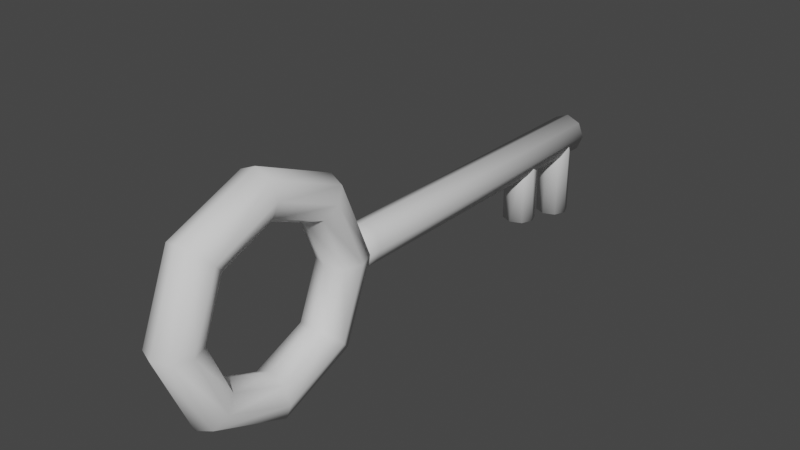 # Source: key.blend  (saved by Blender 3.0.42; exported with 4.5.12 LTS)
import bpy
from mathutils import Matrix  # noqa: F401  (used for matrix-valued properties, if any)

bpy.ops.wm.read_factory_settings(use_empty=True)
scene = bpy.context.scene
scene.name = 'Scene'

# ---- collections
col_collection = bpy.data.collections.new('Collection'); scene.collection.children.link(col_collection)

# ---- node groups
ng_auto_smooth = bpy.data.node_groups.new('Auto Smooth', 'GeometryNodeTree')
_s = ng_auto_smooth.interface.new_socket(name='Geometry', in_out='OUTPUT', socket_type='NodeSocketGeometry')
_s = ng_auto_smooth.interface.new_socket(name='Geometry', in_out='INPUT', socket_type='NodeSocketGeometry')
_s = ng_auto_smooth.interface.new_socket(name='Angle', in_out='INPUT', socket_type='NodeSocketFloat')
_s.subtype = 'ANGLE'
_s.min_value = 0.0
_s.max_value = 3.142
ng_auto_smooth.is_modifier = True
_N = ng_auto_smooth.nodes; _L = ng_auto_smooth.links
n0 = _N.new('NodeGroupOutput'); n0.name = 'Group Output'; n0.location = (480, -100)
n1 = _N.new('NodeGroupInput'); n1.name = 'Group Input'; n1.location = (-420, -300)
n2 = _N.new('NodeGroupInput'); n2.name = 'Group Input.001'; n2.location = (-60, -100)
n3 = _N.new('GeometryNodeSetShadeSmooth'); n3.name = 'Set Shade Smooth'; n3.location = (120, -100)
n3.domain = 'EDGE'
n4 = _N.new('GeometryNodeSetShadeSmooth'); n4.name = 'Set Shade Smooth.001'; n4.location = (300, -100)
n5 = _N.new('GeometryNodeInputMeshEdgeAngle'); n5.name = 'Edge Angle'; n5.location = (-420, -220)
n6 = _N.new('GeometryNodeInputEdgeSmooth'); n6.name = 'Is Edge Smooth'; n6.location = (-60, -160)
n7 = _N.new('GeometryNodeInputShadeSmooth'); n7.name = 'Is Face Smooth'; n7.location = (-240, -340)
n8 = _N.new('FunctionNodeBooleanMath'); n8.name = 'Boolean Math'; n8.location = (-60, -220)
n9 = _N.new('FunctionNodeCompare'); n9.name = 'Compare'; n9.location = (-240, -180)
n9.operation = 'LESS_EQUAL'
_L.new(n5.outputs[0], n9.inputs[0])
_L.new(n4.outputs[0], n0.inputs[0])
_L.new(n1.outputs[1], n9.inputs[1])
_L.new(n9.outputs[0], n8.inputs[0])
_L.new(n7.outputs[0], n8.inputs[1])
_L.new(n2.outputs[0], n3.inputs[0])
_L.new(n6.outputs[0], n3.inputs[1])
_L.new(n3.outputs[0], n4.inputs[0])
_L.new(n8.outputs[0], n3.inputs[2])
n0.is_active_output = True

# ---- world
world_world = bpy.data.worlds.new('World'); scene.world = world_world
world_world.use_nodes = True; world_world.node_tree.nodes.clear()
_N = world_world.node_tree.nodes; _L = world_world.node_tree.links
n0 = _N.new('ShaderNodeOutputWorld'); n0.name = 'World Output'; n0.location = (300, 300)
n1 = _N.new('ShaderNodeBackground'); n1.name = 'Background'; n1.location = (10, 300)
n1.inputs[0].default_value = (0.05088, 0.05088, 0.05088, 1.0)
_L.new(n1.outputs[0], n0.inputs[0])
n0.is_active_output = True
world_world.color = (0.05088, 0.05088, 0.05088)
world_world.use_sun_shadow = False
world_world.sun_shadow_jitter_overblur = 0.0

# ---- meshes
me_torus = bpy.data.meshes.new('Torus')
me_torus.from_pydata([(2.048, 0.5987, -0.1858), (1.974, 0.5987, -0.008981), (1.798, 0.5987, 0.06424), (1.621, 0.5987, -0.008981), (1.548, 0.5987, -0.1858), (1.621, 0.5987, -0.3625), (1.798, 0.5987, -0.4358), (1.974, 0.5987, -0.3625), (1.681, 1.483, -0.1858), (1.63, 1.431, -0.008981), (1.505, 1.306, 0.06424), (1.38, 1.181, -0.008981), (1.328, 1.129, -0.1858), (1.38, 1.181, -0.3625), (1.505, 1.306, -0.4358), (1.63, 1.431, -0.3625), (0.7976, 1.849, -0.1858), (0.7976, 1.775, -0.008981), (0.7976, 1.599, 0.06424), (0.7976, 1.422, -0.008981), (0.7976, 1.349, -0.1858), (0.7976, 1.422, -0.3625), (0.7976, 1.599, -0.4358), (0.7976, 1.775, -0.3625), (-0.08629, 1.483, -0.1858), (-0.03451, 1.431, -0.008981), (0.09049, 1.306, 0.06424), (0.2155, 1.181, -0.008981), (0.2673, 1.129, -0.1858), (0.2155, 1.181, -0.3625), (0.09049, 1.306, -0.4358), (-0.03451, 1.431, -0.3625), (-0.4524, 0.5987, -0.1858), (-0.3792, 0.5987, -0.008981), (-0.2024, 0.5987, 0.06424), (-0.02563, 0.5987, -0.008981), (0.0476, 0.5987, -0.1858), (-0.02563, 0.5987, -0.3625), (-0.2024, 0.5987, -0.4358), (-0.3792, 0.5987, -0.3625), (-0.08629, -0.2852, -0.1858), (-0.03451, -0.2334, -0.008981), (0.09049, -0.1084, 0.06424), (0.2155, 0.01657, -0.008981), (0.2673, 0.06835, -0.1858), (0.2155, 0.01657, -0.3625), (0.09049, -0.1084, -0.4358), (-0.03451, -0.2334, -0.3625), (0.7976, -0.6513, -0.1858), (0.7976, -0.5781, -0.008981), (0.7976, -0.4013, 0.06424), (0.7976, -0.2245, -0.008981), (0.7976, -0.1513, -0.1858), (0.7976, -0.2245, -0.3625), (0.7976, -0.4013, -0.4358), (0.7976, -0.5781, -0.3625), (1.681, -0.2852, -0.1858), (1.63, -0.2334, -0.008981), (1.505, -0.1084, 0.06424), (1.38, 0.01657, -0.008981), (1.328, 0.06835, -0.1858), (1.38, 0.01657, -0.3625), (1.505, -0.1084, -0.4358), (1.63, -0.2334, -0.3625)], [], [(0, 8, 9, 1), (1, 9, 10, 2), (2, 10, 11, 3), (3, 11, 12, 4), (4, 12, 13, 5), (5, 13, 14, 6), (6, 14, 15, 7), (7, 15, 8, 0), (8, 16, 17, 9), (9, 17, 18, 10), (10, 18, 19, 11), (11, 19, 20, 12), (12, 20, 21, 13), (13, 21, 22, 14), (14, 22, 23, 15), (15, 23, 16, 8), (16, 24, 25, 17), (17, 25, 26, 18), (18, 26, 27, 19), (19, 27, 28, 20), (20, 28, 29, 21), (21, 29, 30, 22), (22, 30, 31, 23), (23, 31, 24, 16), (24, 32, 33, 25), (25, 33, 34, 26), (26, 34, 35, 27), (27, 35, 36, 28), (28, 36, 37, 29), (29, 37, 38, 30), (30, 38, 39, 31), (31, 39, 32, 24), (32, 40, 41, 33), (33, 41, 42, 34), (34, 42, 43, 35), (35, 43, 44, 36), (36, 44, 45, 37), (37, 45, 46, 38), (38, 46, 47, 39), (39, 47, 40, 32), (40, 48, 49, 41), (41, 49, 50, 42), (42, 50, 51, 43), (43, 51, 52, 44), (44, 52, 53, 45), (45, 53, 54, 46), (46, 54, 55, 47), (47, 55, 48, 40), (48, 56, 57, 49), (49, 57, 58, 50), (50, 58, 59, 51), (51, 59, 60, 52), (52, 60, 61, 53), (53, 61, 62, 54), (54, 62, 63, 55), (55, 63, 56, 48), (56, 0, 1, 57), (57, 1, 2, 58), (58, 2, 3, 59), (59, 3, 4, 60), (60, 4, 5, 61), (61, 5, 6, 62), (62, 6, 7, 63), (63, 7, 0, 56)])
me_torus.polygons.foreach_set('use_smooth', [True] * 64)
_uv = me_torus.uv_layers.new(name='UVMap')
_uv.uv.foreach_set('vector', [0.5, 0.5, 0.625, 0.5, 0.625, 0.625, 0.5, 0.625, 0.5, 0.625, 0.625, 0.625, 0.625, 0.75, 0.5, 0.75, 0.5, 0.75, 0.625, 0.75, 0.625, 0.875, 0.5, 0.875, 0.5, 0.875, 0.625, 0.875, 0.625, 1.0, 0.5, 1.0, 0.5, 0.0, 0.625, 0.0, 0.625, 0.125, 0.5, 0.125, 0.5, 0.125, 0.625, 0.125, 0.625, 0.25, 0.5, 0.25, 0.5, 0.25, 0.625, 0.25, 0.625, 0.375, 0.5, 0.375, 0.5, 0.375, 0.625, 0.375, 0.625, 0.5, 0.5, 0.5, 0.625, 0.5, 0.75, 0.5, 0.75, 0.625, 0.625, 0.625, 0.625, 0.625, 0.75, 0.625, 0.75, 0.75, 0.625, 0.75, 0.625, 0.75, 0.75, 0.75, 0.75, 0.875, 0.625, 0.875, 0.625, 0.875, 0.75, 0.875, 0.75, 1.0, 0.625, 1.0, 0.625, 0.0, 0.75, 0.0, 0.75, 0.125, 0.625, 0.125, 0.625, 0.125, 0.75, 0.125, 0.75, 0.25, 0.625, 0.25, 0.625, 0.25, 0.75, 0.25, 0.75, 0.375, 0.625, 0.375, 0.625, 0.375, 0.75, 0.375, 0.75, 0.5, 0.625, 0.5, 0.75, 0.5, 0.875, 0.5, 0.875, 0.625, 0.75, 0.625, 0.75, 0.625, 0.875, 0.625, 0.875, 0.75, 0.75, 0.75, 0.75, 0.75, 0.875, 0.75, 0.875, 0.875, 0.75, 0.875, 0.75, 0.875, 0.875, 0.875, 0.875, 1.0, 0.75, 1.0, 0.75, 0.0, 0.875, 0.0, 0.875, 0.125, 0.75, 0.125, 0.75, 0.125, 0.875, 0.125, 0.875, 0.25, 0.75, 0.25, 0.75, 0.25, 0.875, 0.25, 0.875, 0.375, 0.75, 0.375, 0.75, 0.375, 0.875, 0.375, 0.875, 0.5, 0.75, 0.5, 0.875, 0.5, 1.0, 0.5, 1.0, 0.625, 0.875, 0.625, 0.875, 0.625, 1.0, 0.625, 1.0, 0.75, 0.875, 0.75, 0.875, 0.75, 1.0, 0.75, 1.0, 0.875, 0.875, 0.875, 0.875, 0.875, 1.0, 0.875, 1.0, 1.0, 0.875, 1.0, 0.875, 0.0, 1.0, 0.0, 1.0, 0.125, 0.875, 0.125, 0.875, 0.125, 1.0, 0.125, 1.0, 0.25, 0.875, 0.25, 0.875, 0.25, 1.0, 0.25, 1.0, 0.375, 0.875, 0.375, 0.875, 0.375, 1.0, 0.375, 1.0, 0.5, 0.875, 0.5, 0.0, 0.5, 0.125, 0.5, 0.125, 0.625, 0.0, 0.625, 0.0, 0.625, 0.125, 0.625, 0.125, 0.75, 0.0, 0.75, 0.0, 0.75, 0.125, 0.75, 0.125, 0.875, 0.0, 0.875, 0.0, 0.875, 0.125, 0.875, 0.125, 1.0, 0.0, 1.0, 0.0, 0.0, 0.125, 0.0, 0.125, 0.125, 0.0, 0.125, 0.0, 0.125, 0.125, 0.125, 0.125, 0.25, 0.0, 0.25, 0.0, 0.25, 0.125, 0.25, 0.125, 0.375, 0.0, 0.375, 0.0, 0.375, 0.125, 0.375, 0.125, 0.5, 0.0, 0.5, 0.125, 0.5, 0.25, 0.5, 0.25, 0.625, 0.125, 0.625, 0.125, 0.625, 0.25, 0.625, 0.25, 0.75, 0.125, 0.75, 0.125, 0.75, 0.25, 0.75, 0.25, 0.875, 0.125, 0.875, 0.125, 0.875, 0.25, 0.875, 0.25, 1.0, 0.125, 1.0, 0.125, 0.0, 0.25, 0.0, 0.25, 0.125, 0.125, 0.125, 0.125, 0.125, 0.25, 0.125, 0.25, 0.25, 0.125, 0.25, 0.125, 0.25, 0.25, 0.25, 0.25, 0.375, 0.125, 0.375, 0.125, 0.375, 0.25, 0.375, 0.25, 0.5, 0.125, 0.5, 0.25, 0.5, 0.375, 0.5, 0.375, 0.625, 0.25, 0.625, 0.25, 0.625, 0.375, 0.625, 0.375, 0.75, 0.25, 0.75, 0.25, 0.75, 0.375, 0.75, 0.375, 0.875, 0.25, 0.875, 0.25, 0.875, 0.375, 0.875, 0.375, 1.0, 0.25, 1.0, 0.25, 0.0, 0.375, 0.0, 0.375, 0.125, 0.25, 0.125, 0.25, 0.125, 0.375, 0.125, 0.375, 0.25, 0.25, 0.25, 0.25, 0.25, 0.375, 0.25, 0.375, 0.375, 0.25, 0.375, 0.25, 0.375, 0.375, 0.375, 0.375, 0.5, 0.25, 0.5, 0.375, 0.5, 0.5, 0.5, 0.5, 0.625, 0.375, 0.625, 0.375, 0.625, 0.5, 0.625, 0.5, 0.75, 0.375, 0.75, 0.375, 0.75, 0.5, 0.75, 0.5, 0.875, 0.375, 0.875, 0.375, 0.875, 0.5, 0.875, 0.5, 1.0, 0.375, 1.0, 0.375, 0.0, 0.5, 0.0, 0.5, 0.125, 0.375, 0.125, 0.375, 0.125, 0.5, 0.125, 0.5, 0.25, 0.375, 0.25, 0.375, 0.25, 0.5, 0.25, 0.5, 0.375, 0.375, 0.375, 0.375, 0.375, 0.5, 0.375, 0.5, 0.5, 0.375, 0.5])
me_torus.use_remesh_fix_poles = True
me_torus.use_remesh_preserve_attributes = False
me_torus.update()
me_cylinder = bpy.data.meshes.new('Cylinder')
me_cylinder.from_pydata([(-0.8102, 4.682, 1.754), (-0.8102, 4.682, 3.754), (-0.1031, 4.389, 1.754), (-0.1031, 4.389, 3.754), (0.1898, 3.682, 1.754), (0.1898, 3.682, 3.754), (-0.1031, 2.974, 1.754), (-0.1031, 2.974, 3.754), (-0.8102, 2.682, 1.754), (-0.8102, 2.682, 3.754), (-1.517, 2.974, 1.754), (-1.517, 2.974, 3.754), (-1.81, 3.682, 1.754), (-1.81, 3.682, 3.754), (-1.517, 4.389, 1.754), (-1.517, 4.389, 3.754), (-0.1031, 4.389, 20.17), (-0.8102, 4.682, 20.17), (0.1898, 3.682, 20.17), (-0.1031, 2.974, 20.17), (-0.8102, 2.682, 20.17), (-1.517, 2.974, 20.17), (-1.81, 3.682, 20.17), (-1.517, 4.389, 20.17), (-0.7437, 3.667, 18.14), (-0.148, 3.667, 18.38), (-0.148, 4.109, 18.39), (-0.7437, 4.11, 18.14), (0.09878, 3.666, 18.98), (0.09878, 4.109, 18.99), (-0.148, 3.665, 19.57), (-0.148, 4.108, 19.58), (-0.7437, 3.665, 19.82), (-0.7437, 4.108, 19.83), (-1.339, 3.665, 19.57), (-1.339, 4.108, 19.58), (-1.586, 3.666, 18.98), (-1.586, 4.109, 18.99), (-1.339, 3.667, 18.38), (-1.339, 4.109, 18.39), (-0.148, 7.742, 18.44), (-0.7437, 7.742, 18.19), (0.09878, 7.741, 19.04), (-0.148, 7.74, 19.63), (-0.7437, 7.74, 19.88), (-1.339, 7.74, 19.63), (-1.586, 7.741, 19.04), (-1.339, 7.742, 18.44), (-0.7437, 2.932, 14.94), (-0.4501, 3.007, 15.31), (-0.148, 3.374, 15.19), (-0.7437, 3.374, 14.95), (-0.2033, 3.006, 15.9), (0.004831, 3.364, 15.78), (-0.4501, 3.006, 16.5), (-0.148, 3.373, 16.38), (-0.7437, 2.93, 16.62), (-0.7437, 3.372, 16.63), (-1.339, 2.93, 16.38), (-1.339, 3.373, 16.38), (-1.243, 2.943, 15.79), (-1.586, 3.373, 15.79), (-1.339, 2.931, 15.19), (-1.339, 3.374, 15.19), (-0.148, 7.007, 15.24), (-0.7437, 7.007, 15.0), (0.09878, 7.006, 15.84), (-0.148, 7.005, 16.44), (-0.7437, 7.005, 16.68), (-1.339, 7.005, 16.44), (-1.586, 7.006, 15.84), (-1.339, 7.007, 15.24)], [], [(0, 2, 3, 1), (2, 4, 5, 3), (4, 6, 7, 5), (6, 8, 9, 7), (8, 10, 11, 9), (10, 12, 13, 11), (7, 19, 18, 5), (12, 14, 15, 13), (14, 0, 1, 15), (0, 14, 12, 10, 8, 6, 4, 2), (16, 18, 19, 20, 21, 22, 23, 17), (13, 22, 21, 11), (9, 20, 19, 7), (15, 23, 22, 13), (5, 18, 16, 3), (11, 21, 20, 9), (1, 17, 23, 15), (3, 16, 17, 1), (24, 25, 26, 27), (25, 28, 29, 26), (28, 30, 31, 29), (30, 32, 33, 31), (32, 34, 35, 33), (34, 36, 37, 35), (31, 43, 42, 29), (36, 38, 39, 37), (38, 24, 27, 39), (24, 38, 36, 34, 32, 30, 28, 25), (40, 42, 43, 44, 45, 46, 47, 41), (37, 46, 45, 35), (33, 44, 43, 31), (39, 47, 46, 37), (29, 42, 40, 26), (35, 45, 44, 33), (27, 41, 47, 39), (26, 40, 41, 27), (48, 51, 50, 49), (49, 50, 53, 52), (52, 53, 55, 54), (54, 55, 57, 56), (56, 57, 59, 58), (58, 59, 61, 60), (55, 53, 66, 67), (60, 61, 63, 62), (62, 63, 51, 48), (48, 49, 52, 54, 56, 58, 60, 62), (64, 65, 71, 70, 69, 68, 67, 66), (61, 59, 69, 70), (57, 55, 67, 68), (63, 61, 70, 71), (53, 50, 64, 66), (59, 57, 68, 69), (51, 63, 71, 65), (50, 51, 65, 64), (52, 49, 54)])
me_cylinder.polygons.foreach_set('use_smooth', [True] * 55)
_uv = me_cylinder.uv_layers.new(name='UVMap')
_uv.uv.foreach_set('vector', [1.0, 0.5, 0.875, 0.5, 0.875, 1.0, 1.0, 1.0, 0.875, 0.5, 0.75, 0.5, 0.75, 1.0, 0.875, 1.0, 0.75, 0.5, 0.625, 0.5, 0.625, 1.0, 0.75, 1.0, 0.625, 0.5, 0.5, 0.5, 0.5, 1.0, 0.625, 1.0, 0.5, 0.5, 0.375, 0.5, 0.375, 1.0, 0.5, 1.0, 0.375, 0.5, 0.25, 0.5, 0.25, 1.0, 0.375, 1.0, 0.625, 1.0, 0.625, 1.0, 0.75, 1.0, 0.75, 1.0, 0.25, 0.5, 0.125, 0.5, 0.125, 1.0, 0.25, 1.0, 0.125, 0.5, 0.0, 0.5, 0.0, 1.0, 0.125, 1.0, 0.75, 0.49, 0.5803, 0.4197, 0.51, 0.25, 0.5803, 0.08029, 0.75, 0.01, 0.9197, 0.08029, 0.99, 0.25, 0.9197, 0.4197, 0.4197, 0.4197, 0.49, 0.25, 0.4197, 0.08029, 0.25, 0.01, 0.08029, 0.08029, 0.01, 0.25, 0.08029, 0.4197, 0.25, 0.49, 0.25, 1.0, 0.25, 1.0, 0.375, 1.0, 0.375, 1.0, 0.5, 1.0, 0.5, 1.0, 0.625, 1.0, 0.625, 1.0, 0.125, 1.0, 0.125, 1.0, 0.25, 1.0, 0.25, 1.0, 0.75, 1.0, 0.75, 1.0, 0.875, 1.0, 0.875, 1.0, 0.375, 1.0, 0.375, 1.0, 0.5, 1.0, 0.5, 1.0, 0.0, 1.0, 0.0, 1.0, 0.125, 1.0, 0.125, 1.0, 0.875, 1.0, 0.875, 1.0, 1.0, 1.0, 1.0, 1.0, 1.0, 0.5, 0.875, 0.5, 0.875, 1.0, 1.0, 1.0, 0.875, 0.5, 0.75, 0.5, 0.75, 1.0, 0.875, 1.0, 0.75, 0.5, 0.625, 0.5, 0.625, 1.0, 0.75, 1.0, 0.625, 0.5, 0.5, 0.5, 0.5, 1.0, 0.625, 1.0, 0.5, 0.5, 0.375, 0.5, 0.375, 1.0, 0.5, 1.0, 0.375, 0.5, 0.25, 0.5, 0.25, 1.0, 0.375, 1.0, 0.625, 1.0, 0.625, 1.0, 0.75, 1.0, 0.75, 1.0, 0.25, 0.5, 0.125, 0.5, 0.125, 1.0, 0.25, 1.0, 0.125, 0.5, 0.0, 0.5, 0.0, 1.0, 0.125, 1.0, 0.75, 0.49, 0.5803, 0.4197, 0.51, 0.25, 0.5803, 0.08029, 0.75, 0.01, 0.9197, 0.08029, 0.99, 0.25, 0.9197, 0.4197, 0.4197, 0.4197, 0.49, 0.25, 0.4197, 0.08029, 0.25, 0.01, 0.08029, 0.08029, 0.01, 0.25, 0.08029, 0.4197, 0.25, 0.49, 0.25, 1.0, 0.25, 1.0, 0.375, 1.0, 0.375, 1.0, 0.5, 1.0, 0.5, 1.0, 0.625, 1.0, 0.625, 1.0, 0.125, 1.0, 0.125, 1.0, 0.25, 1.0, 0.25, 1.0, 0.75, 1.0, 0.75, 1.0, 0.875, 1.0, 0.875, 1.0, 0.375, 1.0, 0.375, 1.0, 0.5, 1.0, 0.5, 1.0, 0.0, 1.0, 0.0, 1.0, 0.125, 1.0, 0.125, 1.0, 0.875, 1.0, 0.875, 1.0, 1.0, 1.0, 1.0, 1.0, 1.0, 0.5, 1.0, 1.0, 0.875, 1.0, 0.875, 0.5, 0.875, 0.5, 0.875, 1.0, 0.75, 1.0, 0.75, 0.5, 0.75, 0.5, 0.75, 1.0, 0.625, 1.0, 0.625, 0.5, 0.625, 0.5, 0.625, 1.0, 0.5, 1.0, 0.5, 0.5, 0.5, 0.5, 0.5, 1.0, 0.375, 1.0, 0.375, 0.5, 0.375, 0.5, 0.375, 1.0, 0.25, 1.0, 0.25, 0.5, 0.625, 1.0, 0.75, 1.0, 0.75, 1.0, 0.625, 1.0, 0.25, 0.5, 0.25, 1.0, 0.125, 1.0, 0.125, 0.5, 0.125, 0.5, 0.125, 1.0, 0.0, 1.0, 0.0, 0.5, 0.75, 0.49, 0.9197, 0.4197, 0.99, 0.25, 0.9197, 0.08029, 0.75, 0.01, 0.5803, 0.08029, 0.51, 0.25, 0.5803, 0.4197, 0.4197, 0.4197, 0.25, 0.49, 0.08029, 0.4197, 0.01, 0.25, 0.08029, 0.08029, 0.25, 0.01, 0.4197, 0.08029, 0.49, 0.25, 0.25, 1.0, 0.375, 1.0, 0.375, 1.0, 0.25, 1.0, 0.5, 1.0, 0.625, 1.0, 0.625, 1.0, 0.5, 1.0, 0.125, 1.0, 0.25, 1.0, 0.25, 1.0, 0.125, 1.0, 0.75, 1.0, 0.875, 1.0, 0.875, 1.0, 0.75, 1.0, 0.375, 1.0, 0.5, 1.0, 0.5, 1.0, 0.375, 1.0, 0.0, 1.0, 0.125, 1.0, 0.125, 1.0, 0.0, 1.0, 0.875, 1.0, 1.0, 1.0, 1.0, 1.0, 0.875, 1.0, 0.75, 0.5, 0.875, 0.5, 0.625, 0.5])
me_cylinder.use_remesh_fix_poles = True
me_cylinder.use_remesh_preserve_attributes = False
me_cylinder.update()

# ---- objects
ob_torus = bpy.data.objects.new('Torus', me_torus)
ob_cylinder = bpy.data.objects.new('Cylinder', me_cylinder)

# ---- transforms, parenting, visibility, modifiers, constraints
ob_torus.location = (0.0, -2.695, 2.446)
ob_torus.rotation_euler = (-0.09246, 1.56, -0.09433)
_m = ob_torus.modifiers.new('Auto Smooth', 'NODES')
_m.node_group = ng_auto_smooth
_gi = [s.identifier for s in ng_auto_smooth.interface.items_tree if s.item_type == 'SOCKET' and s.in_out == 'INPUT']
_m[_gi[1]] = 3.142  # Angle
ob_cylinder.location = (-0.03565, -1.586, 2.44)
ob_cylinder.rotation_euler = (-1.571, -0.0, 0.0)
ob_cylinder.scale = (0.2173, 0.2173, 0.2173)

# ---- collection membership
col_collection.objects.link(ob_torus)
col_collection.objects.link(ob_cylinder)

# ---- scene / render settings (as saved in the file)
scene.frame_start = 1; scene.frame_end = 250; scene.frame_set(1)
scene.render.engine = 'BLENDER_EEVEE_NEXT'
scene.cycles.sampling_pattern = 'TABULATED_SOBOL'
scene.cycles.use_light_tree = False
scene.view_settings.view_transform = 'Filmic'
bpy.context.view_layer.update()

# ---- added for rendering (the .blend has no active camera and no usable light): camera, sun
cam_auto = bpy.data.cameras.new('AutoCamera')
cam_auto.lens = 50.0
cam_auto.sensor_width = 36.0
cam_auto.clip_end = 1000.0
ob_auto_camera = bpy.data.objects.new('AutoCamera', cam_auto)
scene.collection.objects.link(ob_auto_camera)
ob_auto_camera.location = (5.98426, -7.66844, 6.57447)
ob_auto_camera.rotation_euler = (1.09748, -7.21219e-08, 0.694738)
scene.camera = ob_auto_camera
light_auto_sun = bpy.data.lights.new('AutoSun', 'SUN')
light_auto_sun.energy = 3.0
light_auto_sun.angle = 0.0523599
ob_auto_sun = bpy.data.objects.new('AutoSun', light_auto_sun)
scene.collection.objects.link(ob_auto_sun)
ob_auto_sun.rotation_euler = (0.872665, 0.174533, 0.523599)
bpy.context.view_layer.update()
